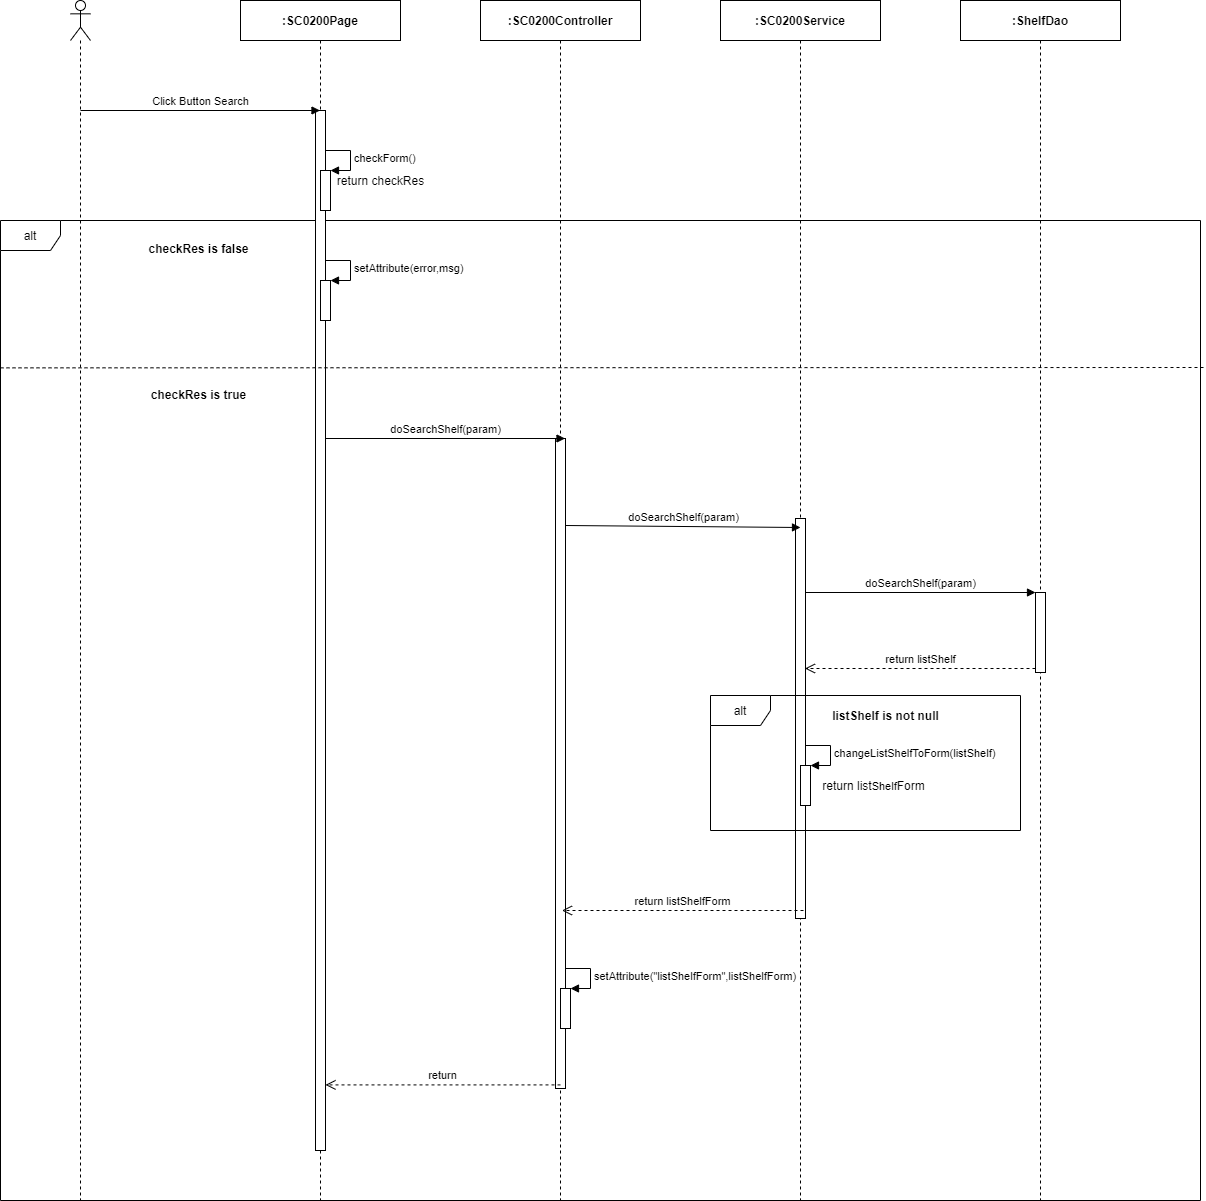

The diagram above was exported from draw.io. Its source (the exported page's mxGraphModel, read from the mxfile embedded in the PNG):
<mxGraphModel dx="1024" dy="592" grid="1" gridSize="10" guides="1" tooltips="1" connect="1" arrows="1" fold="1" page="1" pageScale="1" pageWidth="850" pageHeight="1100" math="0" shadow="0">
  <root>
    <mxCell id="L0OxymjUEK9IgIx2Xnqd-0" />
    <mxCell id="L0OxymjUEK9IgIx2Xnqd-1" parent="L0OxymjUEK9IgIx2Xnqd-0" />
    <mxCell id="L0OxymjUEK9IgIx2Xnqd-2" value="alt" style="shape=umlFrame;whiteSpace=wrap;html=1;" parent="L0OxymjUEK9IgIx2Xnqd-1" vertex="1">
      <mxGeometry x="240" y="300" width="1200" height="980" as="geometry" />
    </mxCell>
    <mxCell id="L0OxymjUEK9IgIx2Xnqd-3" value="" style="shape=umlLifeline;participant=umlActor;perimeter=lifelinePerimeter;whiteSpace=wrap;html=1;container=1;collapsible=0;recursiveResize=0;verticalAlign=top;spacingTop=36;outlineConnect=0;" parent="L0OxymjUEK9IgIx2Xnqd-1" vertex="1">
      <mxGeometry x="310" y="80" width="20" height="1200" as="geometry" />
    </mxCell>
    <mxCell id="L0OxymjUEK9IgIx2Xnqd-4" value="&lt;b&gt;:SC0200Page&lt;/b&gt;" style="shape=umlLifeline;perimeter=lifelinePerimeter;whiteSpace=wrap;html=1;container=1;collapsible=0;recursiveResize=0;outlineConnect=0;" parent="L0OxymjUEK9IgIx2Xnqd-1" vertex="1">
      <mxGeometry x="480" y="80" width="160" height="1200" as="geometry" />
    </mxCell>
    <mxCell id="L0OxymjUEK9IgIx2Xnqd-5" value="" style="html=1;points=[];perimeter=orthogonalPerimeter;" parent="L0OxymjUEK9IgIx2Xnqd-4" vertex="1">
      <mxGeometry x="75" y="110" width="10" height="1040" as="geometry" />
    </mxCell>
    <mxCell id="L0OxymjUEK9IgIx2Xnqd-6" value="&lt;b&gt;:ShelfDao&lt;/b&gt;" style="shape=umlLifeline;perimeter=lifelinePerimeter;whiteSpace=wrap;html=1;container=1;collapsible=0;recursiveResize=0;outlineConnect=0;" parent="L0OxymjUEK9IgIx2Xnqd-1" vertex="1">
      <mxGeometry x="1200" y="80" width="160" height="1200" as="geometry" />
    </mxCell>
    <mxCell id="L0OxymjUEK9IgIx2Xnqd-7" value="" style="html=1;points=[];perimeter=orthogonalPerimeter;" parent="L0OxymjUEK9IgIx2Xnqd-6" vertex="1">
      <mxGeometry x="75" y="592" width="10" height="80" as="geometry" />
    </mxCell>
    <mxCell id="L0OxymjUEK9IgIx2Xnqd-8" value="&lt;b&gt;:&lt;/b&gt;&lt;b&gt;SC0200&lt;/b&gt;&lt;b&gt;Service&lt;/b&gt;" style="shape=umlLifeline;perimeter=lifelinePerimeter;whiteSpace=wrap;html=1;container=1;collapsible=0;recursiveResize=0;outlineConnect=0;" parent="L0OxymjUEK9IgIx2Xnqd-1" vertex="1">
      <mxGeometry x="960" y="80" width="160" height="1200" as="geometry" />
    </mxCell>
    <mxCell id="L0OxymjUEK9IgIx2Xnqd-9" value="" style="html=1;points=[];perimeter=orthogonalPerimeter;" parent="L0OxymjUEK9IgIx2Xnqd-8" vertex="1">
      <mxGeometry x="75" y="518" width="10" height="400" as="geometry" />
    </mxCell>
    <mxCell id="L0OxymjUEK9IgIx2Xnqd-10" value="&lt;b&gt;:SC0200Controller&lt;/b&gt;" style="shape=umlLifeline;perimeter=lifelinePerimeter;whiteSpace=wrap;html=1;container=1;collapsible=0;recursiveResize=0;outlineConnect=0;" parent="L0OxymjUEK9IgIx2Xnqd-1" vertex="1">
      <mxGeometry x="720" y="80" width="160" height="1200" as="geometry" />
    </mxCell>
    <mxCell id="L0OxymjUEK9IgIx2Xnqd-11" value="" style="html=1;points=[];perimeter=orthogonalPerimeter;" parent="L0OxymjUEK9IgIx2Xnqd-10" vertex="1">
      <mxGeometry x="75" y="438" width="10" height="650" as="geometry" />
    </mxCell>
    <mxCell id="L0OxymjUEK9IgIx2Xnqd-12" value="" style="html=1;points=[];perimeter=orthogonalPerimeter;" parent="L0OxymjUEK9IgIx2Xnqd-10" vertex="1">
      <mxGeometry x="80" y="988.0000000000001" width="10" height="40" as="geometry" />
    </mxCell>
    <mxCell id="L0OxymjUEK9IgIx2Xnqd-13" value="setAttribute(&quot;listShelfForm&quot;,&lt;span style=&quot;text-align: center&quot;&gt;list&lt;/span&gt;Shelf&lt;span style=&quot;text-align: center&quot;&gt;Form&lt;/span&gt;)" style="edgeStyle=orthogonalEdgeStyle;html=1;align=left;spacingLeft=2;endArrow=block;rounded=0;entryX=1;entryY=0;" parent="L0OxymjUEK9IgIx2Xnqd-10" target="L0OxymjUEK9IgIx2Xnqd-12" edge="1">
      <mxGeometry relative="1" as="geometry">
        <mxPoint x="85" y="967.9999999999999" as="sourcePoint" />
        <Array as="points">
          <mxPoint x="110" y="968.0000000000001" />
        </Array>
      </mxGeometry>
    </mxCell>
    <mxCell id="L0OxymjUEK9IgIx2Xnqd-14" value="Click Button Search" style="html=1;verticalAlign=bottom;endArrow=block;" parent="L0OxymjUEK9IgIx2Xnqd-1" target="L0OxymjUEK9IgIx2Xnqd-4" edge="1">
      <mxGeometry width="80" relative="1" as="geometry">
        <mxPoint x="320" y="190" as="sourcePoint" />
        <mxPoint x="400" y="190" as="targetPoint" />
      </mxGeometry>
    </mxCell>
    <mxCell id="L0OxymjUEK9IgIx2Xnqd-15" value="doSearch&lt;span style=&quot;text-align: left&quot;&gt;Shelf&lt;/span&gt;(param)" style="html=1;verticalAlign=bottom;endArrow=block;" parent="L0OxymjUEK9IgIx2Xnqd-1" edge="1">
      <mxGeometry width="80" relative="1" as="geometry">
        <mxPoint x="565" y="518.0000000000002" as="sourcePoint" />
        <mxPoint x="804.5000000000005" y="518.0000000000002" as="targetPoint" />
      </mxGeometry>
    </mxCell>
    <mxCell id="L0OxymjUEK9IgIx2Xnqd-16" value="doSearch&lt;span style=&quot;text-align: left&quot;&gt;Shelf&lt;/span&gt;(param)" style="html=1;verticalAlign=bottom;endArrow=block;" parent="L0OxymjUEK9IgIx2Xnqd-1" edge="1">
      <mxGeometry relative="1" as="geometry">
        <mxPoint x="805" y="605.0000000000002" as="sourcePoint" />
        <mxPoint x="1040" y="607" as="targetPoint" />
      </mxGeometry>
    </mxCell>
    <mxCell id="L0OxymjUEK9IgIx2Xnqd-17" value="return list&lt;span style=&quot;text-align: left&quot;&gt;Shelf&lt;/span&gt;Form" style="html=1;verticalAlign=bottom;endArrow=open;dashed=1;endSize=8;" parent="L0OxymjUEK9IgIx2Xnqd-1" edge="1">
      <mxGeometry relative="1" as="geometry">
        <mxPoint x="801.5" y="990.0000000000005" as="targetPoint" />
        <mxPoint x="1043" y="990" as="sourcePoint" />
      </mxGeometry>
    </mxCell>
    <mxCell id="L0OxymjUEK9IgIx2Xnqd-18" value="return" style="html=1;verticalAlign=bottom;endArrow=open;dashed=1;endSize=8;" parent="L0OxymjUEK9IgIx2Xnqd-1" edge="1">
      <mxGeometry relative="1" as="geometry">
        <mxPoint x="800" y="1164.4099999999996" as="sourcePoint" />
        <mxPoint x="565" y="1164.4099999999996" as="targetPoint" />
      </mxGeometry>
    </mxCell>
    <mxCell id="L0OxymjUEK9IgIx2Xnqd-20" value="doSearch&lt;span style=&quot;text-align: left&quot;&gt;Shelf&lt;/span&gt;(param)" style="html=1;verticalAlign=bottom;endArrow=block;entryX=0;entryY=0;" parent="L0OxymjUEK9IgIx2Xnqd-1" target="L0OxymjUEK9IgIx2Xnqd-7" edge="1">
      <mxGeometry relative="1" as="geometry">
        <mxPoint x="1044.5" y="672" as="sourcePoint" />
      </mxGeometry>
    </mxCell>
    <mxCell id="L0OxymjUEK9IgIx2Xnqd-21" value="return list&lt;span style=&quot;text-align: left&quot;&gt;Shelf&lt;/span&gt;" style="html=1;verticalAlign=bottom;endArrow=open;dashed=1;endSize=8;exitX=0;exitY=0.95;" parent="L0OxymjUEK9IgIx2Xnqd-1" source="L0OxymjUEK9IgIx2Xnqd-7" edge="1">
      <mxGeometry relative="1" as="geometry">
        <mxPoint x="1044.5" y="748" as="targetPoint" />
      </mxGeometry>
    </mxCell>
    <mxCell id="L0OxymjUEK9IgIx2Xnqd-22" value="alt" style="shape=umlFrame;whiteSpace=wrap;html=1;" parent="L0OxymjUEK9IgIx2Xnqd-1" vertex="1">
      <mxGeometry x="950" y="775" width="310" height="135" as="geometry" />
    </mxCell>
    <mxCell id="L0OxymjUEK9IgIx2Xnqd-23" value="listShelf is not null" style="text;html=1;align=center;verticalAlign=middle;resizable=0;points=[];autosize=1;fontStyle=1" parent="L0OxymjUEK9IgIx2Xnqd-1" vertex="1">
      <mxGeometry x="1065" y="785" width="120" height="20" as="geometry" />
    </mxCell>
    <mxCell id="L0OxymjUEK9IgIx2Xnqd-24" value="" style="html=1;points=[];perimeter=orthogonalPerimeter;" parent="L0OxymjUEK9IgIx2Xnqd-1" vertex="1">
      <mxGeometry x="1040" y="845" width="10" height="40" as="geometry" />
    </mxCell>
    <mxCell id="L0OxymjUEK9IgIx2Xnqd-25" value="changeListShelfToForm(listShelf)" style="edgeStyle=orthogonalEdgeStyle;html=1;align=left;spacingLeft=2;endArrow=block;rounded=0;entryX=1;entryY=0;" parent="L0OxymjUEK9IgIx2Xnqd-1" target="L0OxymjUEK9IgIx2Xnqd-24" edge="1">
      <mxGeometry relative="1" as="geometry">
        <mxPoint x="1045" y="825" as="sourcePoint" />
        <Array as="points">
          <mxPoint x="1070" y="825" />
        </Array>
      </mxGeometry>
    </mxCell>
    <mxCell id="L0OxymjUEK9IgIx2Xnqd-26" value="return list&lt;span style=&quot;font-size: 11px ; text-align: left ; background-color: rgb(255 , 255 , 255)&quot;&gt;Shelf&lt;/span&gt;Form" style="text;html=1;align=center;verticalAlign=middle;resizable=0;points=[];autosize=1;" parent="L0OxymjUEK9IgIx2Xnqd-1" vertex="1">
      <mxGeometry x="1053" y="855" width="120" height="20" as="geometry" />
    </mxCell>
    <mxCell id="L0OxymjUEK9IgIx2Xnqd-27" value="" style="html=1;points=[];perimeter=orthogonalPerimeter;" parent="L0OxymjUEK9IgIx2Xnqd-1" vertex="1">
      <mxGeometry x="560" y="250" width="10" height="40" as="geometry" />
    </mxCell>
    <mxCell id="L0OxymjUEK9IgIx2Xnqd-28" value="checkForm()" style="edgeStyle=orthogonalEdgeStyle;html=1;align=left;spacingLeft=2;endArrow=block;rounded=0;entryX=1;entryY=0;" parent="L0OxymjUEK9IgIx2Xnqd-1" target="L0OxymjUEK9IgIx2Xnqd-27" edge="1">
      <mxGeometry relative="1" as="geometry">
        <mxPoint x="565" y="230" as="sourcePoint" />
        <Array as="points">
          <mxPoint x="590" y="230" />
        </Array>
      </mxGeometry>
    </mxCell>
    <mxCell id="L0OxymjUEK9IgIx2Xnqd-29" value="return checkRes" style="text;html=1;align=center;verticalAlign=middle;resizable=0;points=[];autosize=1;" parent="L0OxymjUEK9IgIx2Xnqd-1" vertex="1">
      <mxGeometry x="570" y="250" width="100" height="20" as="geometry" />
    </mxCell>
    <mxCell id="L0OxymjUEK9IgIx2Xnqd-30" value="&lt;b&gt;checkRes is false&lt;/b&gt;" style="text;html=1;align=center;verticalAlign=middle;resizable=0;points=[];autosize=1;" parent="L0OxymjUEK9IgIx2Xnqd-1" vertex="1">
      <mxGeometry x="377.5" y="318" width="120" height="20" as="geometry" />
    </mxCell>
    <mxCell id="L0OxymjUEK9IgIx2Xnqd-31" value="" style="html=1;points=[];perimeter=orthogonalPerimeter;" parent="L0OxymjUEK9IgIx2Xnqd-1" vertex="1">
      <mxGeometry x="560" y="360" width="10" height="40" as="geometry" />
    </mxCell>
    <mxCell id="L0OxymjUEK9IgIx2Xnqd-32" value="setAttribute(error,msg)" style="edgeStyle=orthogonalEdgeStyle;html=1;align=left;spacingLeft=2;endArrow=block;rounded=0;entryX=1;entryY=0;" parent="L0OxymjUEK9IgIx2Xnqd-1" target="L0OxymjUEK9IgIx2Xnqd-31" edge="1">
      <mxGeometry relative="1" as="geometry">
        <mxPoint x="565" y="340" as="sourcePoint" />
        <Array as="points">
          <mxPoint x="590" y="340" />
        </Array>
      </mxGeometry>
    </mxCell>
    <mxCell id="L0OxymjUEK9IgIx2Xnqd-34" value="" style="endArrow=none;dashed=1;html=1;exitX=0;exitY=0.126;exitDx=0;exitDy=0;exitPerimeter=0;entryX=1.003;entryY=0.15;entryDx=0;entryDy=0;entryPerimeter=0;" parent="L0OxymjUEK9IgIx2Xnqd-1" target="L0OxymjUEK9IgIx2Xnqd-2" edge="1">
      <mxGeometry width="50" height="50" relative="1" as="geometry">
        <mxPoint x="240" y="447.3599999999999" as="sourcePoint" />
        <mxPoint x="1360" y="446" as="targetPoint" />
      </mxGeometry>
    </mxCell>
    <mxCell id="L0OxymjUEK9IgIx2Xnqd-35" value="&lt;b&gt;checkRes is true&lt;/b&gt;" style="text;html=1;align=center;verticalAlign=middle;resizable=0;points=[];autosize=1;" parent="L0OxymjUEK9IgIx2Xnqd-1" vertex="1">
      <mxGeometry x="382.5" y="464" width="110" height="20" as="geometry" />
    </mxCell>
  </root>
</mxGraphModel>